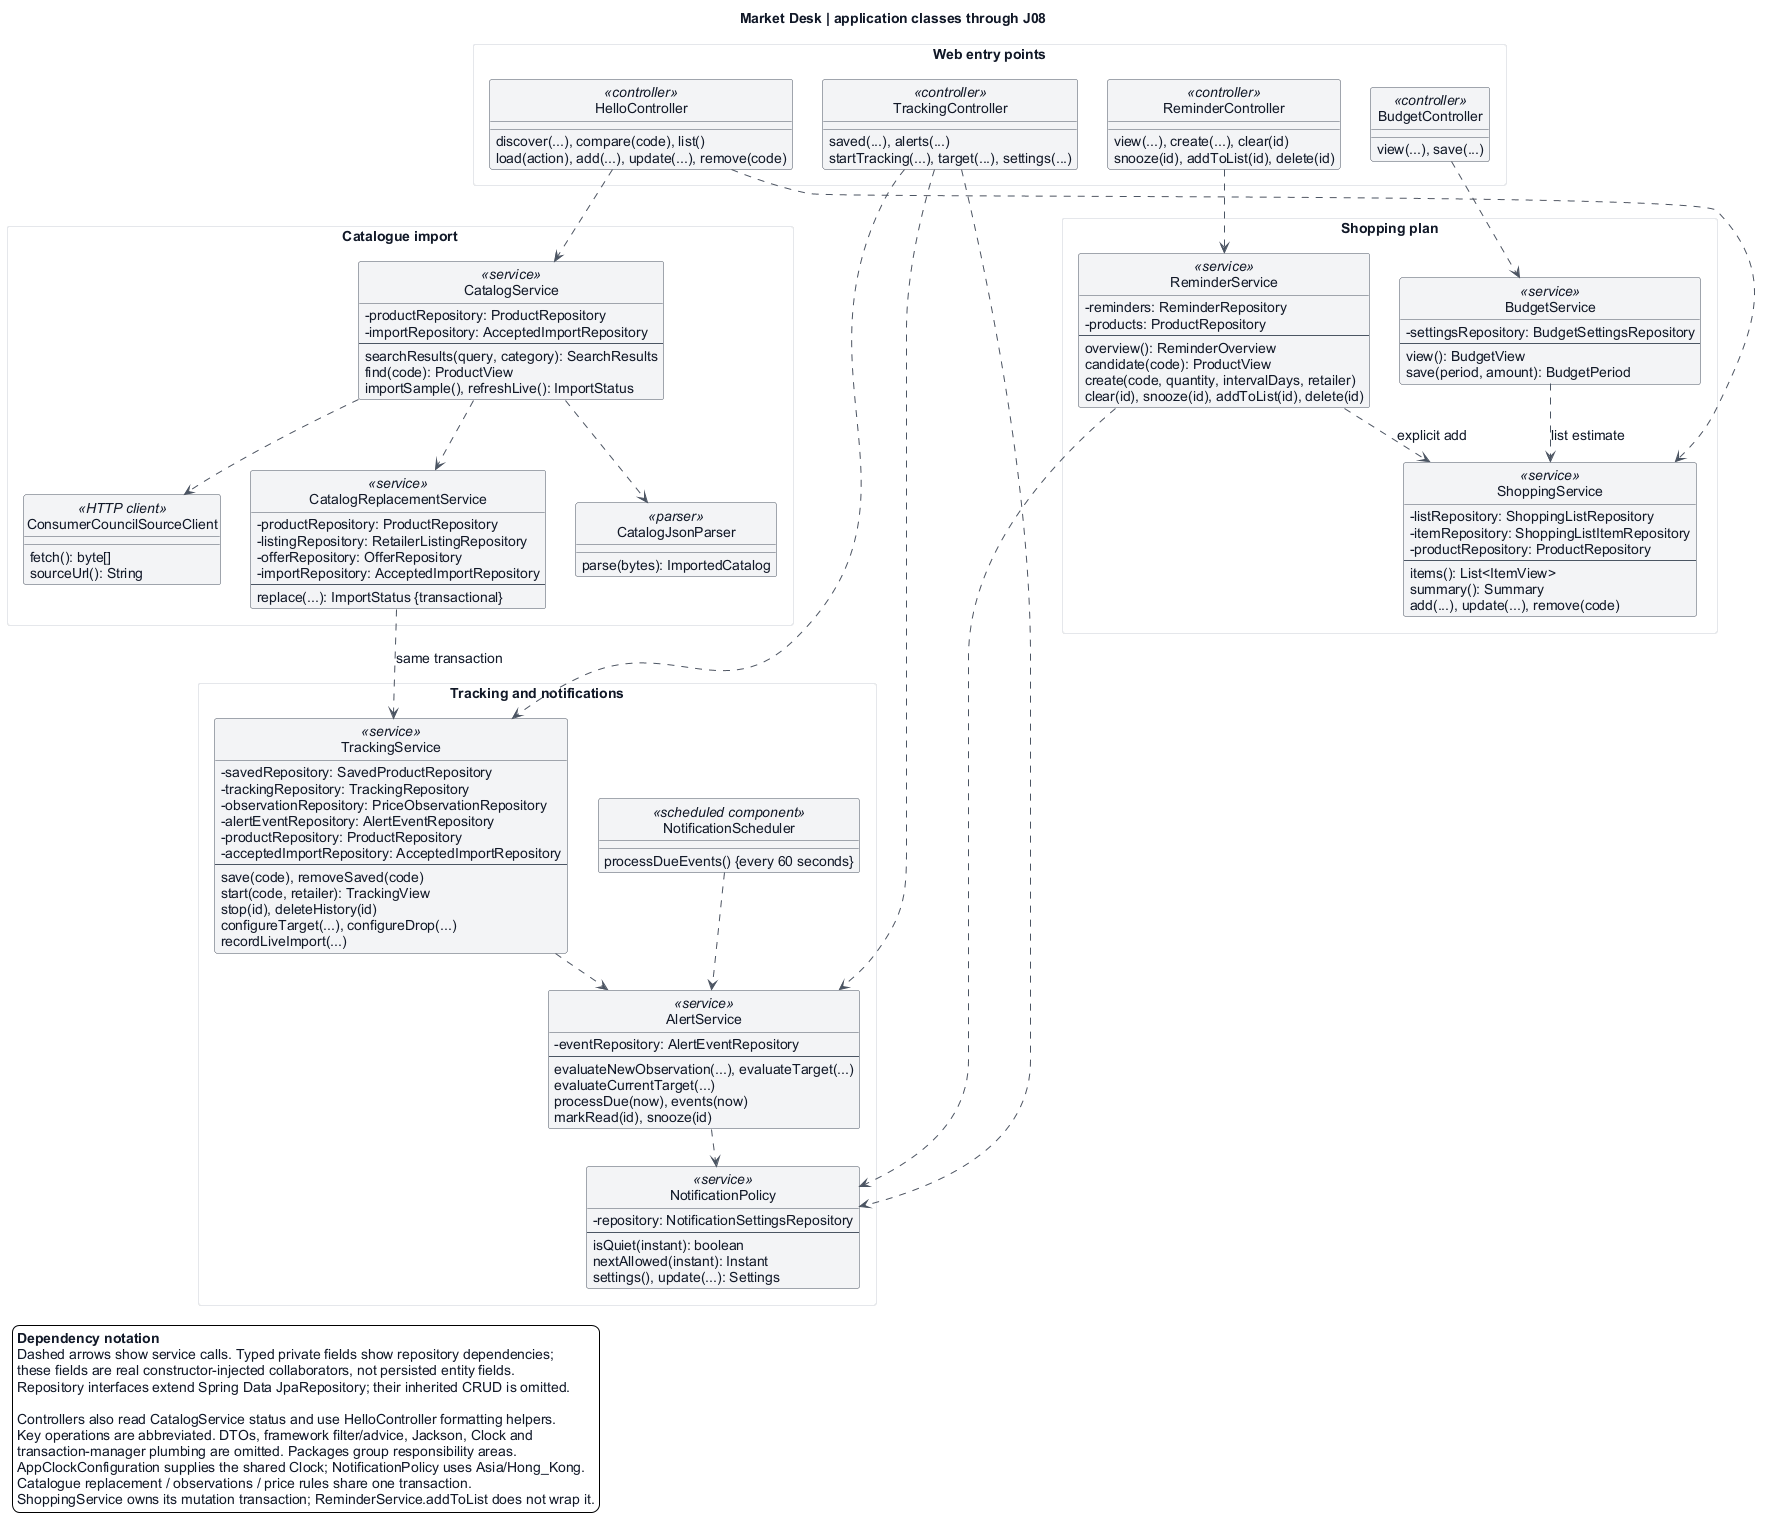

The diagram above was rendered by PlantUML. Its source (embedded in the PNG):
@startuml
top to bottom direction
skinparam backgroundColor #ffffff
skinparam defaultFontName Arial
skinparam defaultFontSize 14
skinparam defaultFontColor #111827
skinparam shadowing false
skinparam classAttributeIconSize 0
skinparam classBackgroundColor #f3f4f6
skinparam classBorderColor #4b5563
skinparam arrowColor #4b5563
skinparam packageStyle rectangle
skinparam packageBackgroundColor #ffffff
skinparam packageBorderColor #e5e7eb
skinparam noteBackgroundColor #e5e7eb
skinparam noteBorderColor #4b5563
skinparam nodesep 30
skinparam ranksep 35
hide circle
hide empty methods

title Market Desk | application classes through J08

package "Web entry points" {
  class HelloController <<controller>> {
    discover(...), compare(code), list()
    load(action), add(...), update(...), remove(code)
  }
  class TrackingController <<controller>> {
    saved(...), alerts(...)
    startTracking(...), target(...), settings(...)
  }
  class BudgetController <<controller>> {
    view(...), save(...)
  }
  class ReminderController <<controller>> {
    view(...), create(...), clear(id)
    snooze(id), addToList(id), delete(id)
  }
}
package "Catalogue import" {
  class CatalogService <<service>> {
    - productRepository: ProductRepository
    - importRepository: AcceptedImportRepository
    --
    searchResults(query, category): SearchResults
    find(code): ProductView
    importSample(), refreshLive(): ImportStatus
  }
  class CatalogJsonParser <<parser>> {
    parse(bytes): ImportedCatalog
  }
  class ConsumerCouncilSourceClient <<HTTP client>> {
    fetch(): byte[]
    sourceUrl(): String
  }
  class CatalogReplacementService <<service>> {
    - productRepository: ProductRepository
    - listingRepository: RetailerListingRepository
    - offerRepository: OfferRepository
    - importRepository: AcceptedImportRepository
    --
    replace(...): ImportStatus {transactional}
  }
}
package "Tracking and notifications" {
  class TrackingService <<service>> {
    - savedRepository: SavedProductRepository
    - trackingRepository: TrackingRepository
    - observationRepository: PriceObservationRepository
    - alertEventRepository: AlertEventRepository
    - productRepository: ProductRepository
    - acceptedImportRepository: AcceptedImportRepository
    --
    save(code), removeSaved(code)
    start(code, retailer): TrackingView
    stop(id), deleteHistory(id)
    configureTarget(...), configureDrop(...)
    recordLiveImport(...)
  }
  class AlertService <<service>> {
    - eventRepository: AlertEventRepository
    --
    evaluateNewObservation(...), evaluateTarget(...)
    evaluateCurrentTarget(...)
    processDue(now), events(now)
    markRead(id), snooze(id)
  }
  class NotificationPolicy <<service>> {
    - repository: NotificationSettingsRepository
    --
    isQuiet(instant): boolean
    nextAllowed(instant): Instant
    settings(), update(...): Settings
  }
  class NotificationScheduler <<scheduled component>> {
    processDueEvents() {every 60 seconds}
  }
}
package "Shopping plan" {
  class ShoppingService <<service>> {
    - listRepository: ShoppingListRepository
    - itemRepository: ShoppingListItemRepository
    - productRepository: ProductRepository
    --
    items(): List<ItemView>
    summary(): Summary
    add(...), update(...), remove(code)
  }
  class BudgetService <<service>> {
    - settingsRepository: BudgetSettingsRepository
    --
    view(): BudgetView
    save(period, amount): BudgetPeriod
  }
  class ReminderService <<service>> {
    - reminders: ReminderRepository
    - products: ProductRepository
    --
    overview(): ReminderOverview
    candidate(code): ProductView
    create(code, quantity, intervalDays, retailer)
    clear(id), snooze(id), addToList(id), delete(id)
  }
}

HelloController ..> CatalogService
HelloController ..> ShoppingService
TrackingController ..> TrackingService
TrackingController ..> AlertService
TrackingController ..> NotificationPolicy
BudgetController ..> BudgetService
ReminderController ..> ReminderService
CatalogService ..> CatalogJsonParser
CatalogService ..> ConsumerCouncilSourceClient
CatalogService ..> CatalogReplacementService
CatalogReplacementService ..> TrackingService : same transaction
TrackingService ..> AlertService
AlertService ..> NotificationPolicy
NotificationScheduler ..> AlertService
BudgetService ..> ShoppingService : list estimate
ReminderService ..> ShoppingService : explicit add
ReminderService ..> NotificationPolicy

legend bottom left
  **Dependency notation**
  Dashed arrows show service calls. Typed private fields show repository dependencies;
  these fields are real constructor-injected collaborators, not persisted entity fields.
  Repository interfaces extend Spring Data JpaRepository; their inherited CRUD is omitted.

  Controllers also read CatalogService status and use HelloController formatting helpers.
  Key operations are abbreviated. DTOs, framework filter/advice, Jackson, Clock and
  transaction-manager plumbing are omitted. Packages group responsibility areas.
  AppClockConfiguration supplies the shared Clock; NotificationPolicy uses Asia/Hong_Kong.
  Catalogue replacement / observations / price rules share one transaction.
  ShoppingService owns its mutation transaction; ReminderService.addToList does not wrap it.
endlegend
@enduml